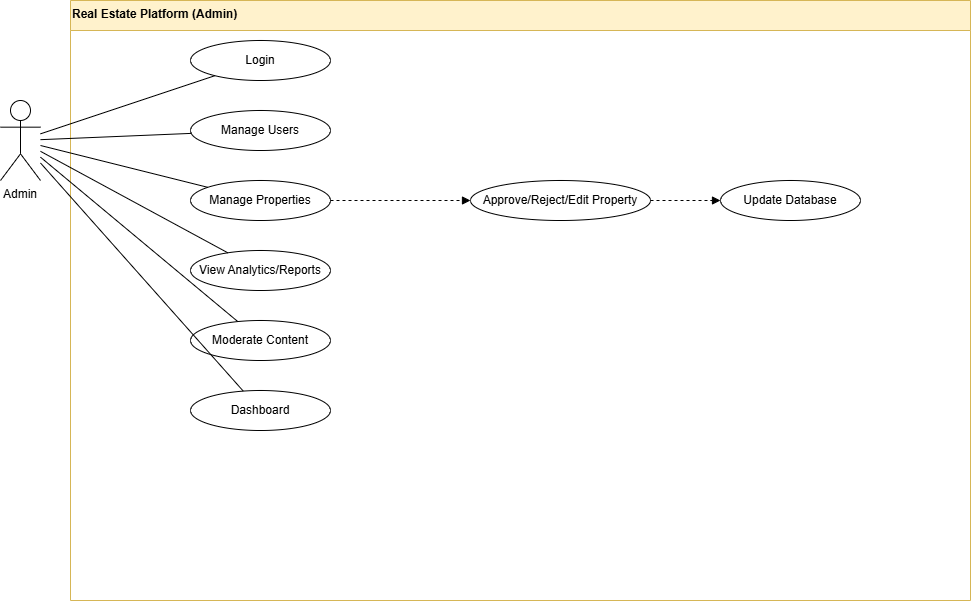

The diagram above was exported from draw.io. Its source (the exported page's mxGraphModel, read from the mxfile embedded in the PNG):
<mxGraphModel dx="1281" dy="561" grid="1" gridSize="10" guides="1" tooltips="1" connect="1" arrows="1" fold="1" page="1" pageScale="1" pageWidth="827" pageHeight="1169" math="0" shadow="0">
  <root>
    <mxCell id="0" />
    <mxCell id="1" parent="0" />
    <mxCell id="sys-boundary" value="Real Estate Platform (Admin)" style="swimlane;fontStyle=1;align=left;verticalAlign=top;childLayout=stackLayout;horizontal=1;startSize=30;horizontalStack=0;resizeParent=1;resizeParentMax=0;resizeLast=0;collapsible=1;fillColor=#fff2cc;strokeColor=#d6b656;" parent="1" vertex="1">
      <mxGeometry x="80" y="20" width="900" height="600" as="geometry" />
    </mxCell>
    <mxCell id="login" value="Login" style="ellipse;whiteSpace=wrap;html=1;aspect=fixed;" parent="sys-boundary" vertex="1">
      <mxGeometry x="120" y="40" width="140" height="40" as="geometry" />
    </mxCell>
    <mxCell id="manage-users" value="Manage Users" style="ellipse;whiteSpace=wrap;html=1;aspect=fixed;" parent="sys-boundary" vertex="1">
      <mxGeometry x="120" y="110" width="140" height="40" as="geometry" />
    </mxCell>
    <mxCell id="manage-properties" value="Manage Properties" style="ellipse;whiteSpace=wrap;html=1;aspect=fixed;" parent="sys-boundary" vertex="1">
      <mxGeometry x="120" y="180" width="140" height="40" as="geometry" />
    </mxCell>
    <mxCell id="view-analytics" value="View Analytics/Reports" style="ellipse;whiteSpace=wrap;html=1;aspect=fixed;" parent="sys-boundary" vertex="1">
      <mxGeometry x="120" y="250" width="140" height="40" as="geometry" />
    </mxCell>
    <mxCell id="moderate-content" value="Moderate Content" style="ellipse;whiteSpace=wrap;html=1;aspect=fixed;" parent="sys-boundary" vertex="1">
      <mxGeometry x="120" y="320" width="140" height="40" as="geometry" />
    </mxCell>
    <mxCell id="dashboard" value="Dashboard" style="ellipse;whiteSpace=wrap;html=1;aspect=fixed;" parent="sys-boundary" vertex="1">
      <mxGeometry x="120" y="390" width="140" height="40" as="geometry" />
    </mxCell>
    <mxCell id="approve-prop" value="Approve/Reject/Edit Property" style="ellipse;whiteSpace=wrap;html=1;aspect=fixed;" parent="sys-boundary" vertex="1">
      <mxGeometry x="400" y="180" width="180" height="40" as="geometry" />
    </mxCell>
    <mxCell id="update-db" value="Update Database" style="ellipse;whiteSpace=wrap;html=1;aspect=fixed;" parent="sys-boundary" vertex="1">
      <mxGeometry x="650" y="180" width="140" height="40" as="geometry" />
    </mxCell>
    <mxCell id="admin-actor" value="Admin" style="shape=umlActor;verticalLabelPosition=bottom;verticalAlign=top;" parent="1" vertex="1">
      <mxGeometry x="10" y="120" width="40" height="80" as="geometry" />
    </mxCell>
    <mxCell id="edge1" style="endArrow=none;html=1;" parent="1" source="admin-actor" target="login" edge="1">
      <mxGeometry relative="1" as="geometry" />
    </mxCell>
    <mxCell id="edge2" style="endArrow=none;html=1;" parent="1" source="admin-actor" target="manage-users" edge="1">
      <mxGeometry relative="1" as="geometry" />
    </mxCell>
    <mxCell id="edge3" style="endArrow=none;html=1;" parent="1" source="admin-actor" target="manage-properties" edge="1">
      <mxGeometry relative="1" as="geometry" />
    </mxCell>
    <mxCell id="edge4" style="endArrow=none;html=1;" parent="1" source="admin-actor" target="view-analytics" edge="1">
      <mxGeometry relative="1" as="geometry" />
    </mxCell>
    <mxCell id="edge5" style="endArrow=none;html=1;" parent="1" source="admin-actor" target="moderate-content" edge="1">
      <mxGeometry relative="1" as="geometry" />
    </mxCell>
    <mxCell id="edge6" style="endArrow=none;html=1;" parent="1" source="admin-actor" target="dashboard" edge="1">
      <mxGeometry relative="1" as="geometry" />
    </mxCell>
    <mxCell id="edge7" style="endArrow=block;html=1;dashed=1;" parent="1" source="manage-properties" target="approve-prop" edge="1">
      <mxGeometry relative="1" as="geometry" />
    </mxCell>
    <mxCell id="edge8" style="endArrow=block;html=1;dashed=1;" parent="1" source="approve-prop" target="update-db" edge="1">
      <mxGeometry relative="1" as="geometry" />
    </mxCell>
  </root>
</mxGraphModel>